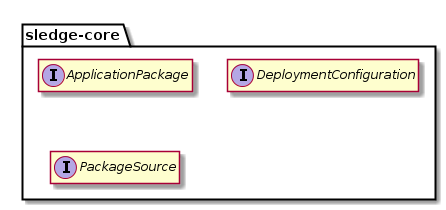

The diagram above was rendered by PlantUML. Its source (embedded in the PNG):
@startuml

package "sledge-core" as core {
	interface ApplicationPackage
	interface DeploymentConfiguration
	interface PackageSource
}

hide members

@enduml